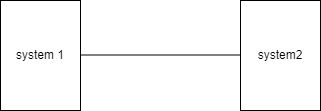

The diagram above was exported from draw.io. Its source (the exported page's mxGraphModel, read from the mxfile embedded in the PNG):
<mxGraphModel dx="1422" dy="655" grid="1" gridSize="10" guides="1" tooltips="1" connect="1" arrows="1" fold="1" page="1" pageScale="1" pageWidth="827" pageHeight="1169" math="0" shadow="0">
  <root>
    <mxCell id="0" />
    <mxCell id="1" parent="0" />
    <mxCell id="-_lJQuJkIqwJeNF6441w-1" value="system 1" style="rounded=0;whiteSpace=wrap;html=1;" parent="1" vertex="1">
      <mxGeometry x="220" y="250" width="80" height="110" as="geometry" />
    </mxCell>
    <mxCell id="-_lJQuJkIqwJeNF6441w-2" value="system2" style="rounded=0;whiteSpace=wrap;html=1;" parent="1" vertex="1">
      <mxGeometry x="460" y="250" width="80" height="110" as="geometry" />
    </mxCell>
    <mxCell id="-_lJQuJkIqwJeNF6441w-4" value="" style="endArrow=none;html=1;rounded=0;" parent="1" edge="1">
      <mxGeometry width="50" height="50" relative="1" as="geometry">
        <mxPoint x="300" y="304.5" as="sourcePoint" />
        <mxPoint x="460" y="304.5" as="targetPoint" />
      </mxGeometry>
    </mxCell>
  </root>
</mxGraphModel>